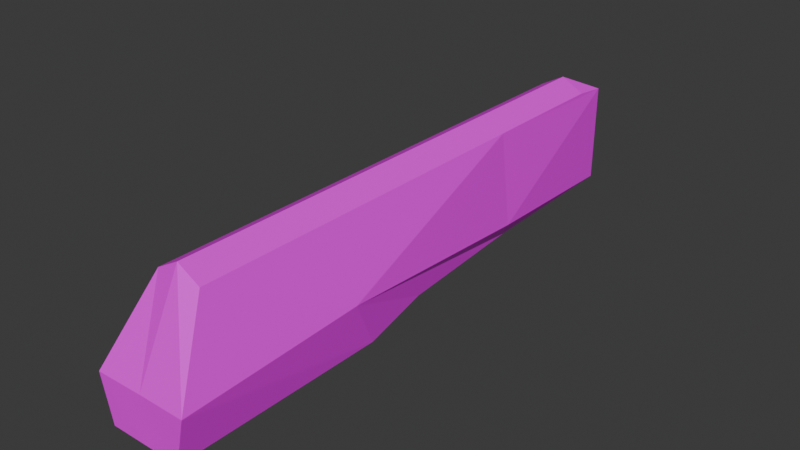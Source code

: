 # Source: Pistol_Body_02.blend  (saved by Blender 4.4.32; exported with 4.5.12 LTS)
import bpy
from mathutils import Matrix  # noqa: F401  (used for matrix-valued properties, if any)

bpy.ops.wm.read_factory_settings(use_empty=True)
scene = bpy.context.scene
scene.name = 'Scene'

# ---- images (referenced by path relative to the original .blend; pixels are not part of the script)
import os
ASSET_DIR = os.environ.get("B2B_ASSET_DIR", "")  # directory of the original .blend (textures are referenced by path, not embedded)
HERE = os.path.dirname(os.path.abspath(__file__))  # packed textures are extracted next to this script under _unpacked/

def load_image(name, relpath, width, height, colorspace="sRGB"):
    """Load a texture the original file referenced (path relative to the .blend, or extracted next to this script)."""
    p = next((c for c in (os.path.join(HERE, relpath), os.path.join(ASSET_DIR, relpath)) if relpath and os.path.exists(c)), "")
    if p:
        img = bpy.data.images.load(p, check_existing=True)
        img.name = name
    else:  # same state as the original file: an image datablock whose file is absent (Cycles renders it pink)
        img = bpy.data.images.new(name, width, height)
        img.source = "FILE"
        img.filepath = "//" + (relpath or name)
    img.colorspace_settings.name = colorspace
    return img
img_pistol_02_bd_png = load_image('Pistol_02_Bd.png', 'Pistol_02_Bd.png', 1024, 1024, 'sRGB')

# ---- materials (node trees are filled in below, after node groups)
mat_x = bpy.data.materials.new('マテリアル')

# ---- material node trees
mat_x.use_nodes = True; mat_x.node_tree.nodes.clear()
_N = mat_x.node_tree.nodes; _L = mat_x.node_tree.links
n0 = _N.new('ShaderNodeBsdfPrincipled'); n0.name = 'プリンシプルBSDF'; n0.location = (10, 300)
n1 = _N.new('ShaderNodeOutputMaterial'); n1.name = 'マテリアル出力'; n1.location = (300, 300)
n2 = _N.new('ShaderNodeTexImage'); n2.name = '画像テクスチャ'; n2.location = (-404, 228)
n2.image = img_pistol_02_bd_png
_L.new(n0.outputs[0], n1.inputs[0])
_L.new(n2.outputs[0], n0.inputs[0])
n1.is_active_output = True

# ---- world
world_world = bpy.data.worlds.new('World'); scene.world = world_world
world_world.use_nodes = True; world_world.node_tree.nodes.clear()
_N = world_world.node_tree.nodes; _L = world_world.node_tree.links
n0 = _N.new('ShaderNodeOutputWorld'); n0.name = 'World Output'; n0.location = (300, 300)
n1 = _N.new('ShaderNodeBackground'); n1.name = 'Background'; n1.location = (10, 300)
n1.inputs[0].default_value = (0.05088, 0.05088, 0.05088, 1.0)
_L.new(n1.outputs[0], n0.inputs[0])
n0.is_active_output = True
world_world.color = (0.05088, 0.05088, 0.05088)
world_world.sun_shadow_jitter_overblur = 0.0

# ---- meshes
me_001 = bpy.data.meshes.new('立方体.001')
me_001.from_pydata([(1.244, -0.4297, 0.008409), (0.7994, -0.1832, 2.432), (-1.14, -0.429, 0.008409), (-0.6939, -0.1825, 2.432), (1.248, 0.7186, -0.01199), (0.8396, 1.839, 0.3067), (1.583, -0.4297, 0.9003), (0.05159, -0.4294, 0.008409), (0.05272, -0.1828, 2.683), (-1.48, -0.429, 0.9003), (-1.135, 0.7193, -0.01199), (-0.7157, 1.839, 0.3067), (0.06519, 2.548, 2.683), (-1.001, 1.079, 0.2609), (0.05092, -0.4273, 0.9003), (1.118, 1.078, 0.2609), (0.8311, 2.548, 2.432), (-0.7007, 2.548, 2.432), (-0.6991, 2.727, 2.356), (0.8319, 2.724, 0.3959), (-0.6999, 2.724, 0.3959), (-1.473, 0.5549, 1.049), (1.59, 0.5543, 1.049), (1.166, 1.803, 0.6101), (-0.7041, 1.804, 2.432), (0.8277, 1.803, 2.432), (-1.042, 1.804, 0.6101), (0.8327, 2.727, 2.356)], [], [(14, 8, 3, 9), (8, 1, 25, 16, 12), (8, 12, 17, 24, 3), (20, 18, 27, 19), (15, 22, 1, 6, 0, 4), (7, 14, 9, 2), (0, 6, 14, 7), (6, 1, 8, 14), (5, 23, 22, 15), (16, 27, 12), (19, 27, 16, 25, 23), (7, 2, 10, 4, 0), (9, 3, 21, 13, 10, 2), (13, 21, 26, 11), (4, 10, 13, 15), (18, 17, 12), (27, 18, 12), (11, 26, 20), (19, 23, 5), (24, 26, 21, 3), (22, 23, 25, 1), (20, 19, 5, 15, 13, 11), (20, 26, 24, 17, 18)])
_uv = me_001.uv_layers.new(name='UVマップ')
_uv.uv.foreach_set('vector', [0.1256, 0.4677, 0.03788, 0.4678, 0.0501, 0.4313, 0.1256, 0.393, 0.7492, 0.445, 0.8676, 0.4473, 0.866, 0.7405, 0.8644, 0.8503, 0.7432, 0.8481, 0.7492, 0.445, 0.7432, 0.8481, 0.6454, 0.8597, 0.6471, 0.7498, 0.6542, 0.4565, 0.2463, 0.3925, 0.2463, 0.107, 0.4766, 0.1069, 0.4766, 0.3924, 0.05666, 0.883, 0.09676, 0.9125, 0.1653, 0.9428, 0.08929, 0.9613, 0.04415, 0.9589, 0.04311, 0.9019, 0.169, 0.4677, 0.1256, 0.4677, 0.1256, 0.393, 0.169, 0.4096, 0.169, 0.526, 0.1256, 0.5425, 0.1256, 0.4677, 0.169, 0.4677, 0.1256, 0.5425, 0.0501, 0.5043, 0.03788, 0.4678, 0.1256, 0.4677, 0.05865, 0.8432, 0.07423, 0.8473, 0.09676, 0.9125, 0.05666, 0.883, 0.8644, 0.8503, 0.8676, 0.8789, 0.7432, 0.8481, 0.0631, 0.7992, 0.1615, 0.7987, 0.1653, 0.8075, 0.1653, 0.8444, 0.07423, 0.8473, 0.3934, 0.9216, 0.2143, 0.9216, 0.2149, 0.7544, 0.5732, 0.7544, 0.5726, 0.9216, 0.1223, 0.7604, 0.05025, 0.7425, 0.1152, 0.7141, 0.1531, 0.6861, 0.166, 0.704, 0.165, 0.7579, 0.1531, 0.6861, 0.1152, 0.7141, 0.1365, 0.6523, 0.1513, 0.6482, 0.5732, 0.7544, 0.2149, 0.7544, 0.235, 0.6923, 0.5536, 0.6923, 0.6487, 0.8882, 0.6454, 0.8597, 0.7432, 0.8481, 0.4766, 0.1069, 0.2463, 0.107, 0.3612, 0.05273, 0.2779, 0.5795, 0.2288, 0.5741, 0.2803, 0.4469, 0.5105, 0.4469, 0.5608, 0.5741, 0.5117, 0.5795, 0.05025, 0.6494, 0.1365, 0.6523, 0.1152, 0.7141, 0.05025, 0.7425, 0.09676, 0.9125, 0.07423, 0.8473, 0.1653, 0.8444, 0.1653, 0.9428, 0.2803, 0.4469, 0.5105, 0.4469, 0.5117, 0.5795, 0.5536, 0.6923, 0.235, 0.6923, 0.2779, 0.5795, 0.147, 0.6065, 0.1365, 0.6523, 0.05025, 0.6494, 0.05026, 0.6145, 0.05386, 0.6061])
me_001.materials.append(mat_x)
me_001.update()

# ---- objects
ob_x = bpy.data.objects.new('立方体', me_001)

# ---- transforms, parenting, visibility, modifiers, constraints
ob_x.location = (0.01399, -3.096, -0.4489)
ob_x.scale = (0.2381, 1.447, 0.3943)

# ---- collection membership
scene.collection.objects.link(ob_x)

# ---- scene / render settings (as saved in the file)
scene.frame_start = 1; scene.frame_end = 250; scene.frame_set(1)
scene.render.engine = 'BLENDER_EEVEE_NEXT'
bpy.context.view_layer.update()

# ---- added for rendering (the .blend has no active camera and no usable light): camera, sun
cam_auto = bpy.data.cameras.new('AutoCamera')
cam_auto.lens = 50.0
cam_auto.sensor_width = 36.0
cam_auto.clip_end = 1000.0
ob_auto_camera = bpy.data.objects.new('AutoCamera', cam_auto)
scene.collection.objects.link(ob_auto_camera)
ob_auto_camera.location = (4.41909, -6.70405, 3.5913)
ob_auto_camera.rotation_euler = (1.09748, -7.21219e-08, 0.694738)
scene.camera = ob_auto_camera
light_auto_sun = bpy.data.lights.new('AutoSun', 'SUN')
light_auto_sun.energy = 3.0
light_auto_sun.angle = 0.0523599
ob_auto_sun = bpy.data.objects.new('AutoSun', light_auto_sun)
scene.collection.objects.link(ob_auto_sun)
ob_auto_sun.rotation_euler = (0.872665, 0.174533, 0.523599)
bpy.context.view_layer.update()
